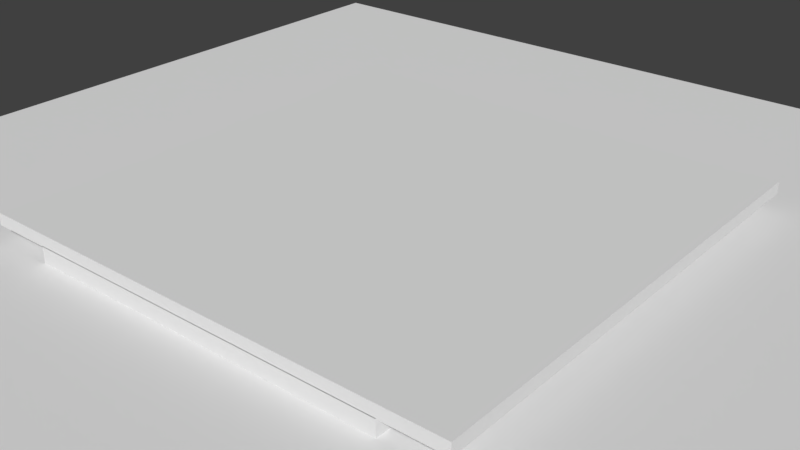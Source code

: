 # Source: baseCourseBlender.blend  (saved by Blender 2.78.0; exported with 4.5.12 LTS)
import bpy
from mathutils import Matrix  # noqa: F401  (used for matrix-valued properties, if any)

bpy.ops.wm.read_factory_settings(use_empty=True)
scene = bpy.context.scene
scene.name = 'Scene'

# ---- collections
col_collection_1 = bpy.data.collections.new('Collection 1'); scene.collection.children.link(col_collection_1)

# ---- world
world_world = bpy.data.worlds.new('World'); scene.world = world_world
world_world.color = (0.05088, 0.05088, 0.05088)
world_world.use_sun_shadow = False
world_world.sun_shadow_jitter_overblur = 0.0
world_world.cycles.sampling_method = 'MANUAL'

# ---- meshes
me_cylinder_001 = bpy.data.meshes.new('Cylinder.001')
me_cylinder_001.from_pydata([(0.0, 1.0, -1.0), (0.0, 1.0, 1.0), (0.5, 0.866, -1.0), (0.5, 0.866, 1.0), (0.866, 0.5, -1.0), (0.866, 0.5, 1.0), (1.0, -4.371e-08, -1.0), (1.0, -4.371e-08, 1.0), (0.866, -0.5, -1.0), (0.866, -0.5, 1.0), (0.5, -0.866, -1.0), (0.5, -0.866, 1.0), (1.51e-07, -1.0, -1.0), (1.51e-07, -1.0, 1.0), (-0.5, -0.866, -1.0), (-0.5, -0.866, 1.0), (-0.866, -0.5, -1.0), (-0.866, -0.5, 1.0), (-1.0, -4.649e-07, -1.0), (-1.0, -4.649e-07, 1.0), (-0.866, 0.5, -1.0), (-0.866, 0.5, 1.0), (-0.5, 0.866, -1.0), (-0.5, 0.866, 1.0)], [], [(0, 1, 3, 2), (2, 3, 5, 4), (4, 5, 7, 6), (6, 7, 9, 8), (8, 9, 11, 10), (10, 11, 13, 12), (12, 13, 15, 14), (14, 15, 17, 16), (16, 17, 19, 18), (18, 19, 21, 20), (3, 1, 23, 21, 19, 17, 15, 13, 11, 9, 7, 5), (20, 21, 23, 22), (22, 23, 1, 0), (0, 2, 4, 6, 8, 10, 12, 14, 16, 18, 20, 22)])
me_cylinder_001.use_remesh_preserve_volume = False
me_cylinder_001.use_remesh_preserve_attributes = False
me_cylinder_001.use_mirror_vertex_groups = False
me_cylinder_001.update()
me_cube_002 = bpy.data.meshes.new('Cube.002')
me_cube_002.from_pydata([(-1.0, -1.0, -1.0), (-1.0, -1.0, 1.0), (-1.0, 1.0, -1.0), (-1.0, 1.0, 1.0), (1.0, -1.0, -1.0), (1.0, -1.0, 1.0), (1.0, 1.0, -1.0), (1.0, 1.0, 1.0)], [], [(0, 1, 3, 2), (2, 3, 7, 6), (6, 7, 5, 4), (4, 5, 1, 0), (2, 6, 4, 0), (7, 3, 1, 5)])
me_cube_002.use_remesh_preserve_volume = False
me_cube_002.use_remesh_preserve_attributes = False
me_cube_002.use_mirror_vertex_groups = False
me_cube_002.update()
me_plane = bpy.data.meshes.new('Plane')
me_plane.from_pydata([(-1.0, -1.0, 0.0), (1.0, -1.0, 0.0), (-1.0, 1.0, 0.0), (1.0, 1.0, 0.0)], [], [(0, 1, 3, 2)])
me_plane.use_remesh_preserve_volume = False
me_plane.use_remesh_preserve_attributes = False
me_plane.use_mirror_vertex_groups = False
me_plane.update()
me_cube_001 = bpy.data.meshes.new('Cube.001')
me_cube_001.from_pydata([(-1.0, -1.0, -0.7964), (-1.0, -1.0, 1.0), (-1.0, 1.0, -0.7964), (-1.0, 1.0, 1.0), (1.0, -1.0, -0.7964), (1.0, -1.0, 1.0), (1.0, 1.0, -0.7964), (1.0, 1.0, 1.0), (-0.9496, -0.9496, 1.0), (-0.9496, 0.9496, 1.0), (0.9496, 0.9496, 1.0), (0.9496, -0.9496, 1.0), (-0.9496, -0.9496, 0.1337), (-0.9496, 0.9496, 0.1337), (0.9496, 0.9496, 0.1337), (0.9496, -0.9496, 0.1337)], [], [(0, 1, 3, 2), (2, 3, 7, 6), (6, 7, 5, 4), (4, 5, 1, 0), (2, 6, 4, 0), (5, 7, 10, 11), (8, 11, 15, 12), (3, 1, 8, 9), (1, 5, 11, 8), (7, 3, 9, 10), (14, 13, 12, 15), (10, 9, 13, 14), (11, 10, 14, 15), (9, 8, 12, 13)])
me_cube_001.use_remesh_preserve_volume = False
me_cube_001.use_remesh_preserve_attributes = False
me_cube_001.use_mirror_vertex_groups = False
me_cube_001.update()

# ---- objects
ob_hole = bpy.data.objects.new('Hole', me_cylinder_001)
ob_ceiling = bpy.data.objects.new('Ceiling', me_cube_002)
ob_cursor = bpy.data.objects.new('Cursor', me_plane)
ob_course = bpy.data.objects.new('Course', me_cube_001)

# ---- transforms, parenting, visibility, modifiers, constraints
ob_hole.location = (-25.76, 35.03, -0.2004)
ob_hole.scale = (1.212, 1.212, 1.29)
ob_hole.lineart.crease_threshold = 0.0
ob_ceiling.location = (0.0, 0.0, 3.917)
ob_ceiling.scale = (40.0, 40.0, 1.0)
ob_ceiling.hide_viewport = True
ob_ceiling.lineart.crease_threshold = 0.0
ob_cursor.location = (0.0, 0.0, 0.3546)
ob_cursor.scale = (-82.97, -82.97, -82.97)
ob_cursor.hide_viewport = True
ob_cursor.lineart.crease_threshold = 0.0
ob_course.location = (0.0, 0.0, 0.0)
ob_course.scale = (30.0, 40.0, 3.0)
ob_course.lineart.crease_threshold = 0.0
_m = ob_course.modifiers.new('Boolean', 'BOOLEAN')
_m.object = ob_hole
_m.solver = 'FAST'
_m = ob_course.modifiers.new('Triangulate', 'TRIANGULATE')

# ---- collection membership
col_collection_1.objects.link(ob_hole)
col_collection_1.objects.link(ob_ceiling)
col_collection_1.objects.link(ob_cursor)
col_collection_1.objects.link(ob_course)

# ---- scene / render settings (as saved in the file)
scene.frame_start = 1; scene.frame_end = 250; scene.frame_set(1)
scene.render.engine = 'BLENDER_EEVEE_NEXT'
scene.render.resolution_percentage = 50
scene.render.dither_intensity = 0.0
scene.cycles.use_denoising = False
scene.cycles.samples = 128
scene.cycles.sampling_pattern = 'TABULATED_SOBOL'
scene.cycles.light_sampling_threshold = 0.0
scene.cycles.use_adaptive_sampling = False
scene.cycles.use_light_tree = False
scene.cycles.blur_glossy = 0.0
scene.cycles.sample_clamp_indirect = 0.0
scene.view_settings.view_transform = 'Standard'
bpy.context.view_layer.update()

# ---- added for rendering (the .blend has no active camera and no usable light): camera, sun
cam_auto = bpy.data.cameras.new('AutoCamera')
cam_auto.lens = 50.0
cam_auto.sensor_width = 36.0
cam_auto.clip_end = 1626.12
ob_auto_camera = bpy.data.objects.new('AutoCamera', cam_auto)
scene.collection.objects.link(ob_auto_camera)
ob_auto_camera.location = (92.6567, -111.188, 74.4307)
ob_auto_camera.rotation_euler = (1.09748, -7.21219e-08, 0.694738)
scene.camera = ob_auto_camera
light_auto_sun = bpy.data.lights.new('AutoSun', 'SUN')
light_auto_sun.energy = 3.0
light_auto_sun.angle = 0.0523599
ob_auto_sun = bpy.data.objects.new('AutoSun', light_auto_sun)
scene.collection.objects.link(ob_auto_sun)
ob_auto_sun.rotation_euler = (0.872665, 0.174533, 0.523599)
bpy.context.view_layer.update()
